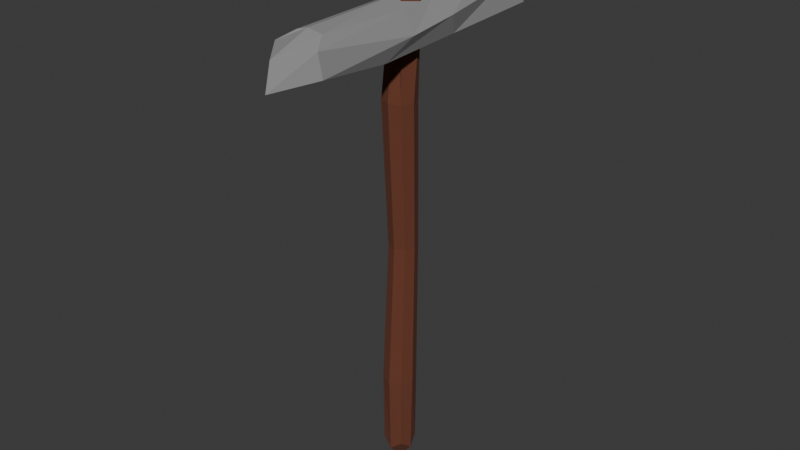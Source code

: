 # Source: shoddy_pickaxe.blend  (saved by Blender 4.5.88; exported with 4.5.12 LTS)
import bpy
from mathutils import Matrix  # noqa: F401  (used for matrix-valued properties, if any)

bpy.ops.wm.read_factory_settings(use_empty=True)
scene = bpy.context.scene
scene.name = 'Scene'

# ---- collections
col_collection = bpy.data.collections.new('Collection'); scene.collection.children.link(col_collection)

# ---- materials (node trees are filled in below, after node groups)
mat_material = bpy.data.materials.new('Material')
mat_material.alpha_threshold = 0.0
mat_material.roughness = 0.5
mat_material.line_color = (0.0, 0.0, 0.0, 1.0)
mat_material_001 = bpy.data.materials.new('Material.001')

# ---- material node trees
mat_material.use_nodes = True; mat_material.node_tree.nodes.clear()
_N = mat_material.node_tree.nodes; _L = mat_material.node_tree.links
n0 = _N.new('ShaderNodeOutputMaterial'); n0.name = 'Material Output'; n0.location = (200, 100)
n1 = _N.new('ShaderNodeBsdfPrincipled'); n1.name = 'Principled BSDF'; n1.location = (-200, 100)
n1.inputs[0].default_value = (0.2706, 0.2706, 0.2706, 1.0)
n1.inputs[2].default_value = 1.0
n1.inputs[3].default_value = 1.45
_L.new(n1.outputs[0], n0.inputs[0])
n0.is_active_output = True
mat_material_001.use_nodes = True; mat_material_001.node_tree.nodes.clear()
_N = mat_material_001.node_tree.nodes; _L = mat_material_001.node_tree.links
n0 = _N.new('ShaderNodeBsdfPrincipled'); n0.name = 'Principled BSDF'; n0.location = (-200, 100)
n0.inputs[0].default_value = (0.1433, 0.04148, 0.01994, 1.0)
n0.inputs[2].default_value = 1.0
n1 = _N.new('ShaderNodeOutputMaterial'); n1.name = 'Material Output'; n1.location = (200, 100)
_L.new(n0.outputs[0], n1.inputs[0])
n1.is_active_output = True

# ---- world
world_world = bpy.data.worlds.new('World'); scene.world = world_world
world_world.use_nodes = True; world_world.node_tree.nodes.clear()
_N = world_world.node_tree.nodes; _L = world_world.node_tree.links
n0 = _N.new('ShaderNodeOutputWorld'); n0.name = 'World Output'; n0.location = (200, 100)
n1 = _N.new('ShaderNodeBackground'); n1.name = 'Background'; n1.location = (-200, 100)
n1.inputs[0].default_value = (0.05088, 0.05088, 0.05088, 1.0)
_L.new(n1.outputs[0], n0.inputs[0])
n0.is_active_output = True
world_world.color = (0.05088, 0.05088, 0.05088)
world_world.sun_shadow_jitter_overblur = 0.0

# ---- meshes
me_cube = bpy.data.meshes.new('Cube')
me_cube.from_pydata([(0.2534, 0.3424, 1.338), (0.2534, -0.1956, -1.178), (0.146, -0.09774, 0.8106), (0.1371, -0.455, -0.9932), (-0.2539, 0.3424, 1.338), (-0.2539, -0.1956, -1.178), (-0.212, -0.05604, 0.7558), (-0.07954, -0.4696, -1.028), (-0.2169, -0.4036, -1.14), (-0.0004922, -0.1963, -1.525), (0.2415, 0.02233, -0.496), (-0.1724, -0.2461, -0.1086), (0.1719, -0.2461, -0.1086), (-0.1918, 0.02233, -0.496), (-0.05905, -0.123, 0.8415), (0.2164, 0.07162, 1.018), (-0.0002424, -0.4812, -0.9931), (-0.2169, 0.07162, 1.018), (-0.09949, 0.4116, 1.435), (0.2164, -0.4036, -1.14), (0.01953, 0.1797, 1.37), (-0.0002424, -0.3208, -0.1527), (-0.2409, -0.148, -0.3831), (-0.01911, -0.4097, -1.396), (0.3048, -0.08677, -0.1969), (0.03005, -0.0367, -0.538), (0.2349, 0.1779, 0.3588), (-0.1569, -0.1795, 0.2366), (0.1564, -0.1795, 0.2366), (-0.2354, 0.1779, 0.3588), (-0.0002424, -0.2271, 0.2756), (-0.2289, -0.08556, 0.1231), (0.2928, -0.02434, 0.3093), (0.004988, 0.1349, 0.5031)], [], [(0, 18, 20, 15), (18, 4, 17, 20), (20, 17, 6, 14), (15, 20, 14, 2), (3, 12, 21, 16), (28, 2, 14, 30), (30, 14, 6, 27), (16, 21, 11, 7), (7, 11, 22, 8), (27, 6, 17, 31), (31, 17, 4, 29), (8, 22, 13, 5), (5, 9, 23, 8), (9, 1, 19, 23), (23, 19, 3, 16), (8, 23, 16, 7), (1, 10, 24, 19), (26, 0, 15, 32), (32, 15, 2, 28), (19, 24, 12, 3), (5, 13, 25, 9), (29, 4, 18, 33), (33, 18, 0, 26), (9, 25, 10, 1), (25, 33, 26, 10), (13, 29, 33, 25), (24, 32, 28, 12), (10, 26, 32, 24), (22, 31, 29, 13), (11, 27, 31, 22), (21, 30, 27, 11), (12, 28, 30, 21)])
_uv = me_cube.uv_layers.new(name='UVMap')
_uv.uv.foreach_set('vector', [0.625, 0.5, 0.75, 0.5, 0.75, 0.625, 0.625, 0.625, 0.75, 0.5, 0.875, 0.5, 0.875, 0.625, 0.75, 0.625, 0.75, 0.625, 0.875, 0.625, 0.875, 0.75, 0.75, 0.75, 0.625, 0.625, 0.75, 0.625, 0.75, 0.75, 0.625, 0.75, 0.375, 0.75, 0.5, 0.75, 0.5, 0.875, 0.375, 0.875, 0.5625, 0.75, 0.625, 0.75, 0.625, 0.875, 0.5625, 0.875, 0.5625, 0.875, 0.625, 0.875, 0.625, 1.0, 0.5625, 1.0, 0.375, 0.875, 0.5, 0.875, 0.5, 1.0, 0.375, 1.0, 0.375, 0.0, 0.5, 0.0, 0.5, 0.125, 0.375, 0.125, 0.5625, 0.0, 0.625, 0.0, 0.625, 0.125, 0.5625, 0.125, 0.5625, 0.125, 0.625, 0.125, 0.625, 0.25, 0.5625, 0.25, 0.375, 0.125, 0.5, 0.125, 0.5, 0.25, 0.375, 0.25, 0.125, 0.5, 0.25, 0.5, 0.25, 0.625, 0.125, 0.625, 0.25, 0.5, 0.375, 0.5, 0.375, 0.625, 0.25, 0.625, 0.25, 0.625, 0.375, 0.625, 0.375, 0.75, 0.25, 0.75, 0.125, 0.625, 0.25, 0.625, 0.25, 0.75, 0.125, 0.75, 0.375, 0.5, 0.5, 0.5, 0.5, 0.625, 0.375, 0.625, 0.5625, 0.5, 0.625, 0.5, 0.625, 0.625, 0.5625, 0.625, 0.5625, 0.625, 0.625, 0.625, 0.625, 0.75, 0.5625, 0.75, 0.375, 0.625, 0.5, 0.625, 0.5, 0.75, 0.375, 0.75, 0.375, 0.25, 0.5, 0.25, 0.5, 0.375, 0.375, 0.375, 0.5625, 0.25, 0.625, 0.25, 0.625, 0.375, 0.5625, 0.375, 0.5625, 0.375, 0.625, 0.375, 0.625, 0.5, 0.5625, 0.5, 0.375, 0.375, 0.5, 0.375, 0.5, 0.5, 0.375, 0.5, 0.5, 0.375, 0.5625, 0.375, 0.5625, 0.5, 0.5, 0.5, 0.5, 0.25, 0.5625, 0.25, 0.5625, 0.375, 0.5, 0.375, 0.5, 0.625, 0.5625, 0.625, 0.5625, 0.75, 0.5, 0.75, 0.5, 0.5, 0.5625, 0.5, 0.5625, 0.625, 0.5, 0.625, 0.5, 0.125, 0.5625, 0.125, 0.5625, 0.25, 0.5, 0.25, 0.5, 0.0, 0.5625, 0.0, 0.5625, 0.125, 0.5, 0.125, 0.5, 0.875, 0.5625, 0.875, 0.5625, 1.0, 0.5, 1.0, 0.5, 0.75, 0.5625, 0.75, 0.5625, 0.875, 0.5, 0.875])
me_cube.materials.append(mat_material)
me_cube.use_mirror_vertex_groups = False
me_cube.update()
me_cube_001 = bpy.data.meshes.new('Cube.001')
me_cube_001.from_pydata([(-0.1045, -0.07029, -0.1425), (-0.06821, 7.227e-05, 4.239), (-0.1045, 0.1386, -0.1425), (-0.05343, 0.1999, 4.272), (0.1045, -0.07029, -0.1425), (0.07746, -0.04149, 4.22), (0.1045, 0.1386, -0.1425), (0.06334, 0.1868, 4.236), (-0.09377, -0.009884, 1.935), (-0.09377, 0.1777, 1.935), (0.09377, 0.1777, 1.935), (0.09377, -0.009884, 1.935), (-0.1344, 0.03418, -0.2226), (-0.1098, -0.07563, 3.31), (-0.1372, 0.1333, 4.207), (-0.1098, 0.144, 0.5605), (4.588e-11, 0.1685, -0.2226), (1.176e-09, 0.2383, 4.293), (0.1098, 0.144, 0.5605), (0.1344, 0.03418, -0.2226), (0.1471, 0.1256, 4.228), (0.1098, -0.07563, 0.5605), (6.109e-10, -0.1002, -0.2226), (-1.425e-10, -0.03043, 4.293), (-0.1098, -0.07563, 0.5605), (-0.1098, 0.144, 3.31), (0.1098, 0.144, 3.31), (0.1098, -0.07563, 3.31), (1.401e-10, -0.04505, 1.935), (0.1289, 0.08389, 1.935), (-3.308e-10, 0.2128, 1.935), (-0.1289, 0.08389, 1.935), (-0.1526, 0.03418, 3.326), (2.683e-09, 0.1868, 3.326), (0.1526, 0.03418, 3.326), (-1.838e-09, -0.1184, 3.326), (2.683e-09, 0.03418, -0.3858), (0.04802, 0.131, 4.341), (7.051e-10, -0.1184, 0.5446), (0.1526, 0.03418, 0.5446), (4.588e-11, 0.1868, 0.5446), (-0.1526, 0.03418, 0.5446)], [], [(8, 13, 32, 31), (13, 1, 14, 32), (32, 14, 3, 25), (31, 32, 25, 9), (9, 25, 33, 30), (25, 3, 17, 33), (33, 17, 7, 26), (30, 33, 26, 10), (10, 26, 34, 29), (26, 7, 20, 34), (34, 20, 5, 27), (29, 34, 27, 11), (11, 27, 35, 28), (27, 5, 23, 35), (35, 23, 1, 13), (28, 35, 13, 8), (2, 16, 36, 12), (16, 6, 19, 36), (36, 19, 4, 22), (12, 36, 22, 0), (7, 17, 37, 20), (17, 3, 14, 37), (37, 14, 1, 23), (20, 37, 23, 5), (4, 21, 38, 22), (21, 11, 28, 38), (38, 28, 8, 24), (22, 38, 24, 0), (6, 18, 39, 19), (18, 10, 29, 39), (39, 29, 11, 21), (19, 39, 21, 4), (2, 15, 40, 16), (15, 9, 30, 40), (40, 30, 10, 18), (16, 40, 18, 6), (0, 24, 41, 12), (24, 8, 31, 41), (41, 31, 9, 15), (12, 41, 15, 2)])
_uv = me_cube_001.uv_layers.new(name='UVMap')
_uv.uv.foreach_set('vector', [0.5, 0.0, 0.5625, 0.0, 0.5625, 0.125, 0.5, 0.125, 0.5625, 0.0, 0.625, 0.0, 0.625, 0.125, 0.5625, 0.125, 0.5625, 0.125, 0.625, 0.125, 0.625, 0.25, 0.5625, 0.25, 0.5, 0.125, 0.5625, 0.125, 0.5625, 0.25, 0.5, 0.25, 0.5, 0.25, 0.5625, 0.25, 0.5625, 0.375, 0.5, 0.375, 0.5625, 0.25, 0.625, 0.25, 0.625, 0.375, 0.5625, 0.375, 0.5625, 0.375, 0.625, 0.375, 0.625, 0.5, 0.5629, 0.5, 0.5, 0.375, 0.5625, 0.375, 0.5629, 0.5, 0.5, 0.5, 0.5, 0.5, 0.5629, 0.5, 0.5642, 0.625, 0.5, 0.625, 0.5629, 0.5, 0.625, 0.5, 0.6424, 0.625, 0.5642, 0.625, 0.5642, 0.625, 0.6424, 0.625, 0.625, 0.75, 0.5629, 0.75, 0.5, 0.625, 0.5642, 0.625, 0.5629, 0.75, 0.5, 0.75, 0.5, 0.75, 0.5629, 0.75, 0.5625, 0.875, 0.5, 0.875, 0.5629, 0.75, 0.625, 0.75, 0.625, 0.875, 0.5625, 0.875, 0.5625, 0.875, 0.625, 0.875, 0.625, 1.0, 0.5625, 1.0, 0.5, 0.875, 0.5625, 0.875, 0.5625, 1.0, 0.5, 1.0, 0.125, 0.5, 0.25, 0.5, 0.2483, 0.625, 0.125, 0.625, 0.25, 0.5, 0.375, 0.5, 0.3576, 0.625, 0.2483, 0.625, 0.2483, 0.625, 0.3576, 0.625, 0.375, 0.75, 0.25, 0.75, 0.125, 0.625, 0.2483, 0.625, 0.25, 0.75, 0.125, 0.75, 0.625, 0.5, 0.75, 0.5, 0.7517, 0.625, 0.6424, 0.625, 0.75, 0.5, 0.875, 0.5, 0.875, 0.625, 0.7517, 0.625, 0.7517, 0.625, 0.875, 0.625, 0.875, 0.75, 0.75, 0.75, 0.6424, 0.625, 0.7517, 0.625, 0.75, 0.75, 0.625, 0.75, 0.375, 0.75, 0.4371, 0.75, 0.4375, 0.875, 0.375, 0.875, 0.4371, 0.75, 0.5, 0.75, 0.5, 0.875, 0.4375, 0.875, 0.4375, 0.875, 0.5, 0.875, 0.5, 1.0, 0.4375, 1.0, 0.375, 0.875, 0.4375, 0.875, 0.4375, 1.0, 0.375, 1.0, 0.375, 0.5, 0.4371, 0.5, 0.4358, 0.625, 0.3576, 0.625, 0.4371, 0.5, 0.5, 0.5, 0.5, 0.625, 0.4358, 0.625, 0.4358, 0.625, 0.5, 0.625, 0.5, 0.75, 0.4371, 0.75, 0.3576, 0.625, 0.4358, 0.625, 0.4371, 0.75, 0.375, 0.75, 0.375, 0.25, 0.4375, 0.25, 0.4375, 0.375, 0.375, 0.375, 0.4375, 0.25, 0.5, 0.25, 0.5, 0.375, 0.4375, 0.375, 0.4375, 0.375, 0.5, 0.375, 0.5, 0.5, 0.4371, 0.5, 0.375, 0.375, 0.4375, 0.375, 0.4371, 0.5, 0.375, 0.5, 0.375, 0.0, 0.4375, 0.0, 0.4375, 0.125, 0.375, 0.125, 0.4375, 0.0, 0.5, 0.0, 0.5, 0.125, 0.4375, 0.125, 0.4375, 0.125, 0.5, 0.125, 0.5, 0.25, 0.4375, 0.25, 0.375, 0.125, 0.4375, 0.125, 0.4375, 0.25, 0.375, 0.25])
me_cube_001.materials.append(mat_material_001)
me_cube_001.update()

# ---- objects
ob_cube = bpy.data.objects.new('Cube', me_cube)
ob_cube_001 = bpy.data.objects.new('Cube.001', me_cube_001)

# ---- transforms, parenting, visibility, modifiers, constraints
ob_cube.location = (1.874e-16, 0.05851, 3.922)
ob_cube.rotation_euler = (-1.35, -2.167e-16, 1.735e-16)
ob_cube.lock_rotations_4d = False
ob_cube.empty_display_type = 'ARROWS'
ob_cube.lineart.crease_threshold = 0.0
ob_cube_001.location = (0.0, 0.0, 0.0)

# ---- collection membership
col_collection.objects.link(ob_cube)
col_collection.objects.link(ob_cube_001)

# ---- scene / render settings (as saved in the file)
scene.frame_start = 1; scene.frame_end = 250; scene.frame_set(1)
scene.render.engine = 'BLENDER_EEVEE_NEXT'
bpy.context.view_layer.update()

# ---- added for rendering (the .blend has no active camera and no usable light): camera, sun
cam_auto = bpy.data.cameras.new('AutoCamera')
cam_auto.lens = 50.0
cam_auto.sensor_width = 36.0
cam_auto.clip_end = 1000.0
ob_auto_camera = bpy.data.objects.new('AutoCamera', cam_auto)
scene.collection.objects.link(ob_auto_camera)
ob_auto_camera.location = (5.55691, -6.6307, 6.58491)
ob_auto_camera.rotation_euler = (1.09748, -7.21219e-08, 0.694738)
scene.camera = ob_auto_camera
light_auto_sun = bpy.data.lights.new('AutoSun', 'SUN')
light_auto_sun.energy = 3.0
light_auto_sun.angle = 0.0523599
ob_auto_sun = bpy.data.objects.new('AutoSun', light_auto_sun)
scene.collection.objects.link(ob_auto_sun)
ob_auto_sun.rotation_euler = (0.872665, 0.174533, 0.523599)
bpy.context.view_layer.update()
